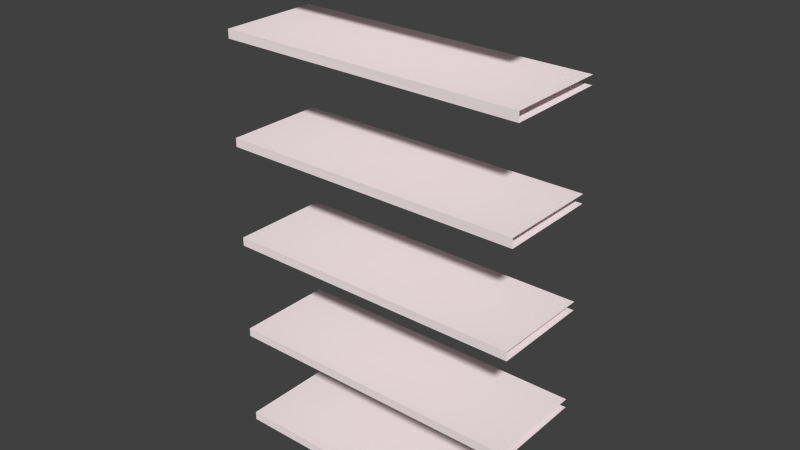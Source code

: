 # Source: BookCase_Simple.blend  (saved by Blender 2.72.0; exported with 4.5.12 LTS)
import bpy
from mathutils import Matrix  # noqa: F401  (used for matrix-valued properties, if any)

bpy.ops.wm.read_factory_settings(use_empty=True)
scene = bpy.context.scene
scene.name = 'Scene'

# ---- collections
col_collection_1 = bpy.data.collections.new('Collection 1'); scene.collection.children.link(col_collection_1)

# ---- materials (node trees are filled in below, after node groups)
mat_paintedwood = bpy.data.materials.new('PaintedWood')
mat_paintedwood.alpha_threshold = 0.0
mat_paintedwood.use_transparent_shadow = False
mat_paintedwood.diffuse_color = (1.0, 0.8795, 0.9069, 1.0)
mat_paintedwood.specular_color = (0.2118, 0.2118, 0.2118)
mat_paintedwood.roughness = 0.5
mat_paintedwood.line_color = (0.0, 0.0, 0.0, 1.0)

# ---- material node trees

# ---- world
world_world = bpy.data.worlds.new('World'); scene.world = world_world
world_world.color = (0.05088, 0.05088, 0.05088)
world_world.use_sun_shadow = False
world_world.sun_shadow_jitter_overblur = 0.0
world_world.cycles.sampling_method = 'MANUAL'
world_world.cycles.sample_map_resolution = 256

# ---- meshes
me_bookcase = bpy.data.meshes.new('Bookcase')
me_bookcase.from_pydata([(0.5019, 2.065, 0.1599), (0.5019, 2.067, -0.1701), (0.5019, 2.096, 0.1608), (-0.5027, 2.067, 0.1599), (-0.5027, 2.067, -0.1692), (-0.5027, 2.096, 0.1599), (-0.5017, 2.096, -0.1701), (0.5019, 2.096, -0.1701), (0.5019, 0.4017, 0.1599), (0.5019, 0.4033, -0.1701), (0.5019, 0.4323, 0.1608), (-0.5027, 0.4033, 0.1599), (-0.5027, 0.4033, -0.1692), (-0.5027, 0.4323, 0.1599), (-0.5017, 0.4323, -0.1701), (0.5019, 0.4323, -0.1701), (0.5019, 0.7383, 0.1599), (0.5019, 0.7399, -0.1701), (0.5019, 0.7689, 0.1608), (-0.5027, 0.7399, 0.1599), (-0.5027, 0.7399, -0.1692), (-0.5027, 0.7689, 0.1599), (-0.5017, 0.7689, -0.1701), (0.5019, 0.7689, -0.1701), (0.5019, 1.075, 0.1599), (0.5019, 1.077, -0.1701), (0.5019, 1.105, 0.1608), (-0.5027, 1.076, 0.1599), (-0.5027, 1.076, -0.1692), (-0.5027, 1.105, 0.1599), (-0.5017, 1.105, -0.1701), (0.5019, 1.105, -0.1701), (0.5019, 1.411, 0.1599), (0.5019, 1.413, -0.1701), (0.5019, 1.442, 0.1608), (-0.5027, 1.413, 0.1599), (-0.5027, 1.413, -0.1692), (-0.5027, 1.442, 0.1599), (-0.5017, 1.442, -0.1701), (0.5019, 1.442, -0.1701), (0.5019, 1.748, 0.1599), (0.5019, 1.75, -0.1701), (0.5019, 1.779, 0.1608), (-0.5027, 1.75, 0.1599), (-0.5027, 1.75, -0.1692), (-0.5027, 1.779, 0.1599), (-0.5017, 1.779, -0.1701), (0.5019, 1.779, -0.1701)], [], [(2, 7, 6, 5), (5, 3, 0, 2), (3, 4, 1, 0), (10, 15, 14, 13), (13, 11, 8, 10), (11, 12, 9, 8), (18, 23, 22, 21), (21, 19, 16, 18), (19, 20, 17, 16), (26, 31, 30, 29), (29, 27, 24, 26), (27, 28, 25, 24), (34, 39, 38, 37), (37, 35, 32, 34), (35, 36, 33, 32), (42, 47, 46, 45), (45, 43, 40, 42), (43, 44, 41, 40)])
_uv = me_bookcase.uv_layers.new(name='UVMap')
_uv.uv.foreach_set('vector', [0.6155, 0.8685, 0.6153, 0.9534, 0.3486, 0.9528, 0.3486, 0.868, 0.3486, 0.868, 0.3486, 0.8603, 0.6155, 0.8603, 0.6155, 0.8685, 0.3486, 0.8603, 0.3486, 0.7758, 0.6155, 0.7756, 0.6155, 0.8603, 0.9145, 0.7176, 0.9143, 0.8026, 0.6476, 0.8019, 0.6475, 0.7172, 0.6475, 0.7172, 0.6475, 0.7095, 0.9145, 0.7095, 0.9145, 0.7176, 0.6475, 0.7095, 0.6475, 0.625, 0.9145, 0.6248, 0.9145, 0.7095, 0.9145, 0.5294, 0.9143, 0.6143, 0.6476, 0.6137, 0.6475, 0.5289, 0.6475, 0.5289, 0.6475, 0.5212, 0.9145, 0.5212, 0.9145, 0.5294, 0.6475, 0.5212, 0.6475, 0.4367, 0.9145, 0.4365, 0.9145, 0.5212, 0.9145, 0.9059, 0.9143, 0.9909, 0.6476, 0.9902, 0.6475, 0.9055, 0.6475, 0.9055, 0.6475, 0.8978, 0.9145, 0.8978, 0.9145, 0.9059, 0.6475, 0.8978, 0.6475, 0.8133, 0.9145, 0.813, 0.9145, 0.8978, 0.3381, 0.8685, 0.3379, 0.9534, 0.07122, 0.9528, 0.07116, 0.868, 0.07116, 0.868, 0.07117, 0.8603, 0.3381, 0.8603, 0.3381, 0.8685, 0.07117, 0.8603, 0.07118, 0.7758, 0.3381, 0.7756, 0.3381, 0.8603, 0.9111, 0.3267, 0.9109, 0.4117, 0.6442, 0.411, 0.6442, 0.3263, 0.6442, 0.3263, 0.6442, 0.3186, 0.9111, 0.3186, 0.9111, 0.3267, 0.6442, 0.3186, 0.6442, 0.2341, 0.9111, 0.2338, 0.9111, 0.3186])
_ca = me_bookcase.color_attributes.new('Col', 'BYTE_COLOR', 'CORNER')
_ca.data.foreach_set('color', [1.0, 1.0, 1.0, 1.0, 1.0, 1.0, 1.0, 1.0, 1.0, 1.0, 1.0, 1.0, 1.0, 1.0, 1.0, 1.0, 1.0, 1.0, 1.0, 1.0, 1.0, 1.0, 1.0, 1.0, 1.0, 1.0, 1.0, 1.0, 1.0, 1.0, 1.0, 1.0, 1.0, 1.0, 1.0, 1.0, 1.0, 1.0, 1.0, 1.0, 1.0, 1.0, 1.0, 1.0, 1.0, 1.0, 1.0, 1.0, 1.0, 1.0, 1.0, 1.0, 1.0, 1.0, 1.0, 1.0, 1.0, 1.0, 1.0, 1.0, 1.0, 1.0, 1.0, 1.0, 1.0, 1.0, 1.0, 1.0, 1.0, 1.0, 1.0, 1.0, 1.0, 1.0, 1.0, 1.0, 1.0, 1.0, 1.0, 1.0, 1.0, 1.0, 1.0, 1.0, 1.0, 1.0, 1.0, 1.0, 1.0, 1.0, 1.0, 1.0, 1.0, 1.0, 1.0, 1.0, 1.0, 1.0, 1.0, 1.0, 1.0, 1.0, 1.0, 1.0, 1.0, 1.0, 1.0, 1.0, 1.0, 1.0, 1.0, 1.0, 1.0, 1.0, 1.0, 1.0, 1.0, 1.0, 1.0, 1.0, 1.0, 1.0, 1.0, 1.0, 1.0, 1.0, 1.0, 1.0, 1.0, 1.0, 1.0, 1.0, 1.0, 1.0, 1.0, 1.0, 1.0, 1.0, 1.0, 1.0, 1.0, 1.0, 1.0, 1.0, 1.0, 1.0, 1.0, 1.0, 1.0, 1.0, 1.0, 1.0, 1.0, 1.0, 1.0, 1.0, 1.0, 1.0, 1.0, 1.0, 1.0, 1.0, 1.0, 1.0, 1.0, 1.0, 1.0, 1.0, 1.0, 1.0, 1.0, 1.0, 1.0, 1.0, 1.0, 1.0, 1.0, 1.0, 1.0, 1.0, 1.0, 1.0, 1.0, 1.0, 1.0, 1.0, 1.0, 1.0, 1.0, 1.0, 1.0, 1.0, 1.0, 1.0, 1.0, 1.0, 1.0, 1.0, 1.0, 1.0, 1.0, 1.0, 1.0, 1.0, 1.0, 1.0, 1.0, 1.0, 1.0, 1.0, 1.0, 1.0, 1.0, 1.0, 1.0, 1.0, 1.0, 1.0, 1.0, 1.0, 1.0, 1.0, 1.0, 1.0, 1.0, 1.0, 1.0, 1.0, 1.0, 1.0, 1.0, 1.0, 1.0, 1.0, 1.0, 1.0, 1.0, 1.0, 1.0, 1.0, 1.0, 1.0, 1.0, 1.0, 1.0, 1.0, 1.0, 1.0, 1.0, 1.0, 1.0, 1.0, 1.0, 1.0, 1.0, 1.0, 1.0, 1.0, 1.0, 1.0, 1.0, 1.0, 1.0, 1.0, 1.0, 1.0, 1.0, 1.0, 1.0, 1.0, 1.0, 1.0, 1.0, 1.0, 1.0, 1.0, 1.0, 1.0, 1.0, 1.0, 1.0, 1.0, 1.0, 1.0, 1.0, 1.0, 1.0, 1.0])
me_bookcase.materials.append(mat_paintedwood)
me_bookcase.use_remesh_preserve_volume = False
me_bookcase.use_remesh_preserve_attributes = False
me_bookcase.use_mirror_vertex_groups = False
me_bookcase.update()

# ---- objects
ob_bookcase = bpy.data.objects.new('Bookcase', me_bookcase)

# ---- transforms, parenting, visibility, modifiers, constraints
ob_bookcase.location = (0.0, 0.0, 0.0)
ob_bookcase.rotation_euler = (1.571, -0.0, 0.0)
ob_bookcase.lineart.crease_threshold = 0.0

# ---- collection membership
col_collection_1.objects.link(ob_bookcase)

# ---- scene / render settings (as saved in the file)
scene.frame_start = 1; scene.frame_end = 1; scene.frame_set(3)
scene.render.engine = 'BLENDER_EEVEE_NEXT'
scene.render.image_settings.color_mode = 'RGB'
scene.render.image_settings.compression = 90
scene.render.resolution_percentage = 50
scene.render.dither_intensity = 0.0
scene.render.bake_margin = 2
scene.render.bake_bias = 0.0
scene.cycles.use_denoising = False
scene.cycles.samples = 10
scene.cycles.sampling_pattern = 'TABULATED_SOBOL'
scene.cycles.light_sampling_threshold = 0.0
scene.cycles.use_adaptive_sampling = False
scene.cycles.use_light_tree = False
scene.cycles.blur_glossy = 0.0
scene.cycles.volume_bounces = 1
scene.cycles.pixel_filter_type = 'GAUSSIAN'
scene.cycles.sample_clamp_indirect = 0.0
scene.view_settings.view_transform = 'Standard'
bpy.context.view_layer.update()

# ---- added for rendering (the .blend has no active camera and no usable light): camera, sun
cam_auto = bpy.data.cameras.new('AutoCamera')
cam_auto.lens = 50.0
cam_auto.sensor_width = 36.0
cam_auto.clip_end = 1000.0
ob_auto_camera = bpy.data.objects.new('AutoCamera', cam_auto)
scene.collection.objects.link(ob_auto_camera)
ob_auto_camera.location = (1.84739, -2.21271, 2.72693)
ob_auto_camera.rotation_euler = (1.09748, -7.21219e-08, 0.694738)
scene.camera = ob_auto_camera
light_auto_sun = bpy.data.lights.new('AutoSun', 'SUN')
light_auto_sun.energy = 3.0
light_auto_sun.angle = 0.0523599
ob_auto_sun = bpy.data.objects.new('AutoSun', light_auto_sun)
scene.collection.objects.link(ob_auto_sun)
ob_auto_sun.rotation_euler = (0.872665, 0.174533, 0.523599)
bpy.context.view_layer.update()
